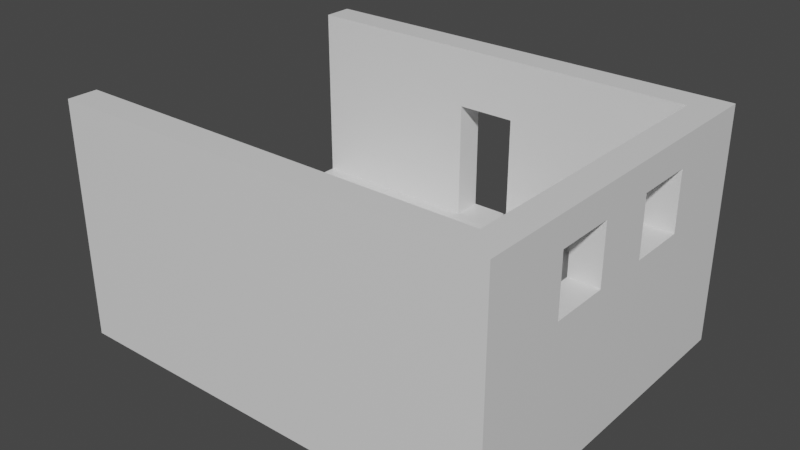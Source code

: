 # Source: EscapeRoom-Room2.blend  (saved by Blender 2.82.7; exported with 4.5.12 LTS)
import bpy
from mathutils import Matrix  # noqa: F401  (used for matrix-valued properties, if any)

bpy.ops.wm.read_factory_settings(use_empty=True)
scene = bpy.context.scene
scene.name = 'Scene'

# ---- collections
col_collection = bpy.data.collections.new('Collection'); scene.collection.children.link(col_collection)

# ---- materials (node trees are filled in below, after node groups)
mat_material = bpy.data.materials.new('Material')
mat_material.alpha_threshold = 0.0
mat_material.use_transparent_shadow = False
mat_material.line_color = (0.0, 0.0, 0.0, 1.0)

# ---- material node trees
mat_material.use_nodes = True; mat_material.node_tree.nodes.clear()
_N = mat_material.node_tree.nodes; _L = mat_material.node_tree.links
n0 = _N.new('ShaderNodeOutputMaterial'); n0.name = 'Material Output'; n0.location = (300, 300)
n1 = _N.new('ShaderNodeBsdfPrincipled'); n1.name = 'Principled BSDF'; n1.location = (10, 300)
n1.distribution = 'GGX'
n1.subsurface_method = 'BURLEY'
n1.inputs[2].default_value = 0.4
n1.inputs[3].default_value = 1.45
n1.inputs[27].default_value = (0.0, 0.0, 0.0, 1.0)
n1.inputs[28].default_value = 1.0
_L.new(n1.outputs[0], n0.inputs[0])
n0.is_active_output = True

# ---- world
world_world = bpy.data.worlds.new('World'); scene.world = world_world
world_world.use_nodes = True; world_world.node_tree.nodes.clear()
_N = world_world.node_tree.nodes; _L = world_world.node_tree.links
n0 = _N.new('ShaderNodeOutputWorld'); n0.name = 'World Output'; n0.location = (300, 300)
n1 = _N.new('ShaderNodeBackground'); n1.name = 'Background'; n1.location = (10, 300)
n1.inputs[0].default_value = (0.05088, 0.05088, 0.05088, 1.0)
_L.new(n1.outputs[0], n0.inputs[0])
n0.is_active_output = True
world_world.color = (0.05088, 0.05088, 0.05088)
world_world.use_sun_shadow = False
world_world.sun_shadow_jitter_overblur = 0.0

# ---- meshes
me_cube = bpy.data.meshes.new('Cube')
me_cube.from_pydata([(6.0, -2.623e-07, 0.0), (6.0, -2.623e-07, -1.0), (-1.0, 4.371e-08, 0.0), (-1.0, 4.371e-08, -1.0), (6.0, 5.0, 0.0), (6.0, 5.0, -1.0), (-1.0, 5.0, 0.0), (-1.0, 5.0, -1.0), (-1.0, -0.5, 0.0), (-1.0, -0.5, -1.0), (-1.0, 5.5, -1.0), (-1.0, 5.5, 0.0), (6.0, 5.5, 0.0), (6.5, -3.06e-07, -1.0), (6.5, 5.0, -1.0), (6.5, -3.06e-07, 0.0), (6.5, 5.0, 0.0), (6.0, 5.5, -1.0), (6.5, 5.5, 0.0), (6.5, 5.5, -1.0), (6.0, -0.5, 0.0), (6.0, -0.5, -1.0), (6.5, -0.5, 0.0), (6.5, -0.5, -1.0), (6.0, -2.623e-07, 3.0), (-1.0, 4.371e-08, 3.0), (-1.0, 5.0, 3.0), (6.0, 5.0, 3.0), (6.0, -0.5, 3.0), (-1.0, -0.5, 3.0), (-1.0, 5.5, 3.0), (6.0, 5.5, 3.0), (6.5, 5.0, 3.0), (6.5, -3.06e-07, 3.0), (6.5, 5.5, 3.0), (6.5, -0.5, 3.0), (2.0, 5.0, -1.0), (2.0, -8.742e-08, 0.0), (2.0, 5.0, 0.0), (2.0, -8.742e-08, -1.0), (2.0, -0.5, 0.0), (2.0, -0.5, -1.0), (2.0, 5.5, -1.0), (2.0, 5.5, 0.0), (2.0, -8.742e-08, 3.0), (2.0, 5.0, 3.0), (2.0, -0.5, 3.0), (2.0, 5.5, 3.0), (3.0, 5.0, 0.0), (3.0, -1.311e-07, -1.0), (3.0, -0.5, -1.0), (3.0, 5.5, 0.0), (3.0, 5.0, 3.0), (3.0, 5.5, 3.0), (3.0, 5.0, -1.0), (3.0, -1.311e-07, 0.0), (3.0, -0.5, 0.0), (3.0, 5.5, -1.0), (3.0, -1.311e-07, 3.0), (3.0, -0.5, 3.0), (6.0, 5.5, 2.0), (-1.0, 5.0, 2.0), (-1.0, 5.5, 2.0), (2.0, 5.0, 2.0), (2.0, 5.5, 2.0), (3.0, 5.5, 2.0), (3.0, 5.0, 2.0), (3.0, 2.5, 0.0), (6.0, 1.0, -1.0), (-1.0, 1.0, 0.0), (-1.0, 1.0, -1.0), (6.0, 1.0, 0.0), (6.5, 1.0, -1.0), (6.5, 1.0, 0.0), (6.0, 1.0, 3.0), (6.5, 1.0, 3.0), (2.0, 1.0, -1.0), (2.0, 1.0, 0.0), (3.0, 1.0, -1.0), (6.0, 2.0, -1.0), (-1.0, 2.0, 0.0), (6.5, 2.0, -1.0), (2.0, 2.0, -1.0), (3.0, 2.0, -1.0), (-1.0, 2.0, -1.0), (6.0, 2.0, 0.0), (6.5, 2.0, 0.0), (6.0, 2.0, 3.0), (6.5, 2.0, 3.0), (2.0, 2.0, 0.0), (6.0, 3.0, -1.0), (-1.0, 3.0, 0.0), (6.5, 3.0, -1.0), (2.0, 3.0, -1.0), (3.0, 3.0, -1.0), (-1.0, 3.0, -1.0), (6.0, 3.0, 0.0), (6.5, 3.0, 0.0), (6.0, 3.0, 3.0), (6.5, 3.0, 3.0), (2.0, 3.0, 0.0), (6.0, 4.0, -1.0), (-1.0, 4.0, 0.0), (6.5, 4.0, -1.0), (2.0, 4.0, -1.0), (3.0, 4.0, -1.0), (-1.0, 4.0, -1.0), (6.0, 4.0, 0.0), (6.5, 4.0, 0.0), (6.0, 4.0, 3.0), (6.5, 4.0, 3.0), (2.0, 4.0, 0.0), (6.0, 1.0, 2.5), (6.0, 2.0, 2.5), (6.0, 3.0, 2.5), (6.0, 4.0, 2.5), (6.0, 1.0, 1.5), (6.0, 2.0, 1.5), (6.0, 3.0, 1.5), (6.0, 4.0, 1.5), (6.5, -0.5, 2.5), (6.0, -0.5, 2.5), (6.5, 5.5, 2.5), (6.5, 5.0, 2.5), (6.5, -3.06e-07, 2.5), (6.0, 5.5, 2.5), (6.5, 1.0, 2.5), (6.5, 2.0, 2.5), (6.5, 3.0, 2.5), (6.5, 4.0, 2.5), (6.0, -0.5, 1.5), (6.5, 5.0, 1.5), (6.0, 5.5, 1.5), (6.5, -0.5, 1.5), (6.5, 5.5, 1.5), (6.5, -3.06e-07, 1.5), (6.5, 1.0, 1.5), (6.5, 2.0, 1.5), (6.5, 3.0, 1.5), (6.5, 4.0, 1.5)], [], [(111, 38, 6, 102), (106, 102, 6, 7), (36, 7, 10, 42), (76, 39, 3, 70), (2, 3, 9, 8), (41, 40, 8, 9), (49, 1, 21, 50), (4, 12, 60, 31, 27), (57, 51, 12, 17), (20, 0, 24, 28), (7, 6, 11, 10), (72, 73, 15, 13), (16, 14, 19, 18), (101, 5, 14, 103), (71, 0, 24, 74, 112, 116), (17, 12, 18, 19), (14, 5, 17, 19), (121, 120, 35, 28), (20, 21, 23, 22), (2, 8, 29, 25), (13, 15, 22, 23), (1, 13, 23, 21), (44, 25, 29, 46), (52, 27, 31, 53), (74, 24, 33, 75), (27, 32, 34, 31), (33, 24, 28, 35), (123, 122, 34, 32), (0, 20, 130, 121, 28, 24), (62, 61, 26, 30), (120, 124, 33, 35), (12, 4, 27, 31, 125, 132), (56, 20, 28, 59), (37, 2, 25, 44), (64, 62, 30, 47), (122, 125, 31, 34), (129, 123, 32, 110), (48, 4, 27, 52, 66), (61, 63, 45, 26), (65, 64, 47, 53), (55, 37, 44, 58), (8, 40, 46, 29), (26, 45, 47, 30), (58, 44, 46, 59), (10, 11, 43, 42), (3, 39, 41, 9), (50, 56, 40, 41), (78, 49, 39, 76), (54, 36, 42, 57), (55, 67, 48, 38, 111, 100, 89, 77, 37), (0, 71, 85, 96, 107, 4, 48, 67, 55), (5, 54, 57, 17), (68, 1, 49, 78), (21, 20, 56, 50), (24, 58, 59, 28), (0, 55, 58, 24), (60, 65, 53, 31), (63, 66, 52, 45), (40, 56, 59, 46), (45, 52, 53, 47), (42, 43, 51, 57), (39, 49, 50, 41), (48, 51, 43, 38), (12, 51, 65, 60), (63, 38, 43, 64), (6, 38, 63, 61), (43, 11, 62, 64), (11, 6, 61, 62), (65, 51, 48, 66), (66, 63, 64, 65), (79, 68, 78, 83), (83, 78, 76, 82), (124, 126, 75, 33), (87, 74, 75, 88), (113, 112, 74, 87), (1, 68, 72, 13), (81, 86, 73, 72), (82, 76, 70, 84), (3, 2, 69, 70), (37, 77, 69, 2), (93, 82, 84, 95), (92, 97, 86, 81), (114, 113, 87, 98), (98, 87, 88, 99), (94, 83, 82, 93), (90, 79, 83, 94), (126, 127, 88, 75), (68, 79, 81, 72), (70, 69, 80, 84), (77, 89, 80, 69), (101, 90, 94, 105), (105, 94, 93, 104), (109, 98, 99, 110), (115, 114, 98, 109), (103, 108, 97, 92), (104, 93, 95, 106), (127, 128, 99, 88), (79, 90, 92, 81), (84, 80, 91, 95), (89, 100, 91, 80), (36, 104, 106, 7), (14, 16, 108, 103), (4, 107, 119, 115, 109, 27), (27, 109, 110, 32), (54, 105, 104, 36), (5, 101, 105, 54), (128, 129, 110, 99), (90, 101, 103, 92), (95, 91, 102, 106), (100, 111, 102, 91), (112, 126, 136, 116), (118, 117, 113, 114), (116, 136, 137, 117), (85, 71, 116, 117), (96, 85, 117, 118), (107, 96, 118, 119), (113, 117, 137, 127), (137, 138, 128, 127), (112, 113, 127, 126), (135, 136, 126, 124), (139, 131, 123, 129), (134, 132, 125, 122), (133, 135, 124, 120), (131, 134, 122, 123), (130, 133, 120, 121), (20, 22, 133, 130), (16, 18, 134, 131), (22, 15, 135, 133), (18, 12, 132, 134), (108, 16, 131, 139), (15, 73, 136, 135), (73, 86, 137, 136), (86, 97, 138, 137), (97, 108, 139, 138), (114, 115, 129, 128), (114, 128, 138, 118), (118, 138, 139, 119), (115, 119, 139, 129)])
_uv = me_cube.uv_layers.new(name='UVMap')
_uv.uv.foreach_set('vector', [0.8594, 0.625, 0.875, 0.625, 0.875, 0.75, 0.8594, 0.75, 0.375, 0.9844, 0.625, 0.9844, 0.625, 1.0, 0.375, 1.0, 0.125, 0.625, 0.125, 0.75, 0.125, 0.75, 0.125, 0.625, 0.25, 0.625, 0.375, 0.625, 0.375, 0.75, 0.25, 0.75, 0.625, 0.75, 0.375, 0.75, 0.375, 0.75, 0.625, 0.75, 0.375, 0.625, 0.625, 0.625, 0.625, 0.75, 0.375, 0.75, 0.375, 0.5625, 0.375, 0.5, 0.375, 0.5, 0.375, 0.5625, 0.625, 0.25, 0.625, 0.25, 0.625, 0.25, 0.625, 0.25, 0.625, 0.25, 0.375, 0.1875, 0.625, 0.1875, 0.625, 0.25, 0.375, 0.25, 0.625, 0.5, 0.625, 0.5, 0.625, 0.5, 0.625, 0.5, 0.375, 1.0, 0.625, 1.0, 0.625, 1.0, 0.375, 1.0, 0.375, 0.375, 0.625, 0.375, 0.625, 0.5, 0.375, 0.5, 0.625, 0.25, 0.375, 0.25, 0.375, 0.25, 0.625, 0.25, 0.1406, 0.5, 0.125, 0.5, 0.125, 0.5, 0.1406, 0.5, 0.75, 0.5, 0.625, 0.5, 0.625, 0.5, 0.75, 0.5, 0.75, 0.5, 0.75, 0.5, 0.375, 0.25, 0.625, 0.25, 0.625, 0.25, 0.375, 0.25, 0.125, 0.5, 0.125, 0.5, 0.125, 0.5, 0.125, 0.5, 0.625, 0.5, 0.625, 0.5, 0.625, 0.5, 0.625, 0.5, 0.625, 0.5, 0.375, 0.5, 0.375, 0.5, 0.625, 0.5, 0.625, 0.75, 0.625, 0.75, 0.625, 0.75, 0.625, 0.75, 0.375, 0.5, 0.625, 0.5, 0.625, 0.5, 0.375, 0.5, 0.375, 0.5, 0.375, 0.5, 0.375, 0.5, 0.375, 0.5, 0.625, 0.625, 0.625, 0.75, 0.625, 0.75, 0.625, 0.625, 0.875, 0.5625, 0.875, 0.5, 0.875, 0.5, 0.875, 0.5625, 0.75, 0.5, 0.625, 0.5, 0.625, 0.5, 0.75, 0.5, 0.875, 0.5, 0.875, 0.5, 0.875, 0.5, 0.875, 0.5, 0.625, 0.5, 0.625, 0.5, 0.625, 0.5, 0.625, 0.5, 0.625, 0.25, 0.625, 0.25, 0.625, 0.25, 0.625, 0.25, 0.625, 0.5, 0.625, 0.5, 0.625, 0.5, 0.625, 0.5, 0.625, 0.5, 0.625, 0.5, 0.625, 1.0, 0.625, 1.0, 0.625, 1.0, 0.625, 1.0, 0.625, 0.5, 0.625, 0.5, 0.625, 0.5, 0.625, 0.5, 0.625, 0.25, 0.625, 0.25, 0.625, 0.25, 0.625, 0.25, 0.625, 0.25, 0.625, 0.25, 0.625, 0.5625, 0.625, 0.5, 0.625, 0.5, 0.625, 0.5625, 0.625, 0.625, 0.625, 0.75, 0.625, 0.75, 0.625, 0.625, 0.625, 0.125, 0.625, 0.0, 0.625, 0.0, 0.625, 0.125, 0.625, 0.25, 0.625, 0.25, 0.625, 0.25, 0.625, 0.25, 0.625, 0.2656, 0.625, 0.25, 0.625, 0.25, 0.625, 0.2656, 0.875, 0.5625, 0.875, 0.5, 0.875, 0.5, 0.875, 0.5625, 0.875, 0.5625, 0.875, 0.75, 0.875, 0.625, 0.875, 0.625, 0.875, 0.75, 0.625, 0.1875, 0.625, 0.125, 0.625, 0.125, 0.625, 0.1875, 0.625, 0.5625, 0.625, 0.625, 0.625, 0.625, 0.625, 0.5625, 0.625, 0.75, 0.625, 0.625, 0.625, 0.625, 0.625, 0.75, 0.875, 0.75, 0.875, 0.625, 0.875, 0.625, 0.875, 0.75, 0.625, 0.5625, 0.625, 0.625, 0.625, 0.625, 0.625, 0.5625, 0.375, 0.0, 0.625, 0.0, 0.625, 0.125, 0.375, 0.125, 0.375, 0.75, 0.375, 0.625, 0.375, 0.625, 0.375, 0.75, 0.375, 0.5625, 0.625, 0.5625, 0.625, 0.625, 0.375, 0.625, 0.25, 0.5625, 0.375, 0.5625, 0.375, 0.625, 0.25, 0.625, 0.125, 0.5625, 0.125, 0.625, 0.125, 0.625, 0.125, 0.5625, 0.625, 0.5625, 0.75, 0.5625, 0.875, 0.5625, 0.875, 0.625, 0.8594, 0.625, 0.8438, 0.625, 0.8125, 0.625, 0.75, 0.625, 0.625, 0.625, 0.625, 0.5, 0.75, 0.5, 0.8125, 0.5, 0.8438, 0.5, 0.8594, 0.5, 0.875, 0.5, 0.875, 0.5625, 0.75, 0.5625, 0.625, 0.5625, 0.125, 0.5, 0.125, 0.5625, 0.125, 0.5625, 0.125, 0.5, 0.25, 0.5, 0.375, 0.5, 0.375, 0.5625, 0.25, 0.5625, 0.375, 0.5, 0.625, 0.5, 0.625, 0.5625, 0.375, 0.5625, 0.625, 0.5, 0.625, 0.5625, 0.625, 0.5625, 0.625, 0.5, 0.625, 0.5, 0.625, 0.5625, 0.625, 0.5625, 0.625, 0.5, 0.625, 0.25, 0.625, 0.1875, 0.625, 0.1875, 0.625, 0.25, 0.875, 0.625, 0.875, 0.5625, 0.875, 0.5625, 0.875, 0.625, 0.625, 0.625, 0.625, 0.5625, 0.625, 0.5625, 0.625, 0.625, 0.875, 0.625, 0.875, 0.5625, 0.875, 0.5625, 0.875, 0.625, 0.375, 0.125, 0.625, 0.125, 0.625, 0.1875, 0.375, 0.1875, 0.375, 0.625, 0.375, 0.5625, 0.375, 0.5625, 0.375, 0.625, 0.875, 0.5625, 0.625, 0.1875, 0.625, 0.125, 0.875, 0.625, 0.625, 0.25, 0.625, 0.1875, 0.625, 0.1875, 0.625, 0.25, 0.875, 0.625, 0.875, 0.625, 0.625, 0.125, 0.625, 0.125, 0.875, 0.75, 0.875, 0.625, 0.875, 0.625, 0.875, 0.75, 0.625, 0.125, 0.625, 0.0, 0.625, 0.0, 0.625, 0.125, 0.625, 1.0, 0.625, 1.0, 0.625, 1.0, 0.625, 1.0, 0.625, 0.1875, 0.625, 0.1875, 0.875, 0.5625, 0.875, 0.5625, 0.875, 0.5625, 0.875, 0.625, 0.625, 0.125, 0.625, 0.1875, 0.1875, 0.5, 0.25, 0.5, 0.25, 0.5625, 0.1875, 0.5625, 0.1875, 0.5625, 0.25, 0.5625, 0.25, 0.625, 0.1875, 0.625, 0.625, 0.5, 0.625, 0.375, 0.625, 0.375, 0.625, 0.5, 0.8125, 0.5, 0.75, 0.5, 0.75, 0.5, 0.8125, 0.5, 0.8125, 0.5, 0.75, 0.5, 0.75, 0.5, 0.8125, 0.5, 0.375, 0.5, 0.25, 0.5, 0.25, 0.5, 0.375, 0.5, 0.375, 0.3125, 0.625, 0.3125, 0.625, 0.375, 0.375, 0.375, 0.1875, 0.625, 0.25, 0.625, 0.25, 0.75, 0.1875, 0.75, 0.375, 0.75, 0.625, 0.75, 0.625, 0.875, 0.375, 0.875, 0.625, 0.625, 0.75, 0.625, 0.75, 0.75, 0.625, 0.75, 0.1562, 0.625, 0.1875, 0.625, 0.1875, 0.75, 0.1562, 0.75, 0.375, 0.2812, 0.625, 0.2812, 0.625, 0.3125, 0.375, 0.3125, 0.8438, 0.5, 0.8125, 0.5, 0.8125, 0.5, 0.8438, 0.5, 0.8438, 0.5, 0.8125, 0.5, 0.8125, 0.5, 0.8438, 0.5, 0.1562, 0.5625, 0.1875, 0.5625, 0.1875, 0.625, 0.1562, 0.625, 0.1562, 0.5, 0.1875, 0.5, 0.1875, 0.5625, 0.1562, 0.5625, 0.625, 0.375, 0.625, 0.3125, 0.625, 0.3125, 0.625, 0.375, 0.25, 0.5, 0.1875, 0.5, 0.1875, 0.5, 0.25, 0.5, 0.375, 0.875, 0.625, 0.875, 0.625, 0.9375, 0.375, 0.9375, 0.75, 0.625, 0.8125, 0.625, 0.8125, 0.75, 0.75, 0.75, 0.1406, 0.5, 0.1562, 0.5, 0.1562, 0.5625, 0.1406, 0.5625, 0.1406, 0.5625, 0.1562, 0.5625, 0.1562, 0.625, 0.1406, 0.625, 0.8594, 0.5, 0.8438, 0.5, 0.8438, 0.5, 0.8594, 0.5, 0.8594, 0.5, 0.8438, 0.5, 0.8438, 0.5, 0.8594, 0.5, 0.375, 0.2656, 0.625, 0.2656, 0.625, 0.2812, 0.375, 0.2812, 0.1406, 0.625, 0.1562, 0.625, 0.1562, 0.75, 0.1406, 0.75, 0.625, 0.3125, 0.625, 0.2812, 0.625, 0.2812, 0.625, 0.3125, 0.1875, 0.5, 0.1562, 0.5, 0.1562, 0.5, 0.1875, 0.5, 0.375, 0.9375, 0.625, 0.9375, 0.625, 0.9688, 0.375, 0.9688, 0.8125, 0.625, 0.8438, 0.625, 0.8438, 0.75, 0.8125, 0.75, 0.125, 0.625, 0.1406, 0.625, 0.1406, 0.75, 0.125, 0.75, 0.375, 0.25, 0.625, 0.25, 0.625, 0.2656, 0.375, 0.2656, 0.875, 0.5, 0.8594, 0.5, 0.8594, 0.5, 0.8594, 0.5, 0.8594, 0.5, 0.875, 0.5, 0.875, 0.5, 0.8594, 0.5, 0.8594, 0.5, 0.875, 0.5, 0.125, 0.5625, 0.1406, 0.5625, 0.1406, 0.625, 0.125, 0.625, 0.125, 0.5, 0.1406, 0.5, 0.1406, 0.5625, 0.125, 0.5625, 0.625, 0.2812, 0.625, 0.2656, 0.625, 0.2656, 0.625, 0.2812, 0.1562, 0.5, 0.1406, 0.5, 0.1406, 0.5, 0.1562, 0.5, 0.375, 0.9688, 0.625, 0.9688, 0.625, 0.9844, 0.375, 0.9844, 0.8438, 0.625, 0.8594, 0.625, 0.8594, 0.75, 0.8438, 0.75, 0.75, 0.5, 0.625, 0.375, 0.625, 0.375, 0.75, 0.5, 0.8438, 0.5, 0.8125, 0.5, 0.8125, 0.5, 0.8438, 0.5, 0.75, 0.5, 0.625, 0.375, 0.625, 0.3125, 0.8125, 0.5, 0.8125, 0.5, 0.75, 0.5, 0.75, 0.5, 0.8125, 0.5, 0.8438, 0.5, 0.8125, 0.5, 0.8125, 0.5, 0.8438, 0.5, 0.8594, 0.5, 0.8438, 0.5, 0.8438, 0.5, 0.8594, 0.5, 0.8125, 0.5, 0.8125, 0.5, 0.625, 0.3125, 0.625, 0.3125, 0.625, 0.3125, 0.625, 0.2812, 0.625, 0.2812, 0.625, 0.3125, 0.75, 0.5, 0.8125, 0.5, 0.625, 0.3125, 0.625, 0.375, 0.625, 0.5, 0.625, 0.375, 0.625, 0.375, 0.625, 0.5, 0.625, 0.2656, 0.625, 0.25, 0.625, 0.25, 0.625, 0.2656, 0.625, 0.25, 0.625, 0.25, 0.625, 0.25, 0.625, 0.25, 0.625, 0.5, 0.625, 0.5, 0.625, 0.5, 0.625, 0.5, 0.625, 0.25, 0.625, 0.25, 0.625, 0.25, 0.625, 0.25, 0.625, 0.5, 0.625, 0.5, 0.625, 0.5, 0.625, 0.5, 0.625, 0.5, 0.625, 0.5, 0.625, 0.5, 0.625, 0.5, 0.625, 0.25, 0.625, 0.25, 0.625, 0.25, 0.625, 0.25, 0.625, 0.5, 0.625, 0.5, 0.625, 0.5, 0.625, 0.5, 0.625, 0.25, 0.625, 0.25, 0.625, 0.25, 0.625, 0.25, 0.625, 0.2656, 0.625, 0.25, 0.625, 0.25, 0.625, 0.2656, 0.625, 0.5, 0.625, 0.375, 0.625, 0.375, 0.625, 0.5, 0.625, 0.375, 0.625, 0.3125, 0.625, 0.3125, 0.625, 0.375, 0.625, 0.3125, 0.625, 0.2812, 0.625, 0.2812, 0.625, 0.3125, 0.625, 0.2812, 0.625, 0.2656, 0.625, 0.2656, 0.625, 0.2812, 0.8438, 0.5, 0.8594, 0.5, 0.625, 0.2656, 0.625, 0.2812, 0.8438, 0.5, 0.625, 0.2812, 0.625, 0.2812, 0.8438, 0.5, 0.8438, 0.5, 0.625, 0.2812, 0.625, 0.2656, 0.8594, 0.5, 0.8594, 0.5, 0.8594, 0.5, 0.625, 0.2656, 0.625, 0.2656])
me_cube.materials.append(mat_material)
me_cube.use_remesh_preserve_volume = False
me_cube.use_remesh_preserve_attributes = False
me_cube.use_mirror_vertex_groups = False
me_cube.update()

# ---- objects
ob_room2 = bpy.data.objects.new('Room2', me_cube)

# ---- transforms, parenting, visibility, modifiers, constraints
ob_room2.location = (0.0, 0.0, 0.0)
ob_room2.lock_rotations_4d = False
ob_room2.empty_display_type = 'ARROWS'
ob_room2.lineart.crease_threshold = 0.0
_m = ob_room2.modifiers.new('Triangulate', 'TRIANGULATE')

# ---- collection membership
col_collection.objects.link(ob_room2)

# ---- scene / render settings (as saved in the file)
scene.frame_start = 1; scene.frame_end = 250; scene.frame_set(1)
scene.render.engine = 'BLENDER_EEVEE_NEXT'
scene.cycles.use_denoising = False
scene.cycles.samples = 128
scene.cycles.sampling_pattern = 'TABULATED_SOBOL'
scene.cycles.use_adaptive_sampling = False
scene.cycles.use_light_tree = False
scene.view_settings.view_transform = 'Filmic'
bpy.context.view_layer.update()

# ---- added for rendering (the .blend has no active camera and no usable light): camera, sun
cam_auto = bpy.data.cameras.new('AutoCamera')
cam_auto.lens = 50.0
cam_auto.sensor_width = 36.0
cam_auto.clip_end = 1000.0
ob_auto_camera = bpy.data.objects.new('AutoCamera', cam_auto)
scene.collection.objects.link(ob_auto_camera)
ob_auto_camera.location = (12.3763, -9.05161, 8.70107)
ob_auto_camera.rotation_euler = (1.09748, -7.21219e-08, 0.694738)
scene.camera = ob_auto_camera
light_auto_sun = bpy.data.lights.new('AutoSun', 'SUN')
light_auto_sun.energy = 3.0
light_auto_sun.angle = 0.0523599
ob_auto_sun = bpy.data.objects.new('AutoSun', light_auto_sun)
scene.collection.objects.link(ob_auto_sun)
ob_auto_sun.rotation_euler = (0.872665, 0.174533, 0.523599)
bpy.context.view_layer.update()
